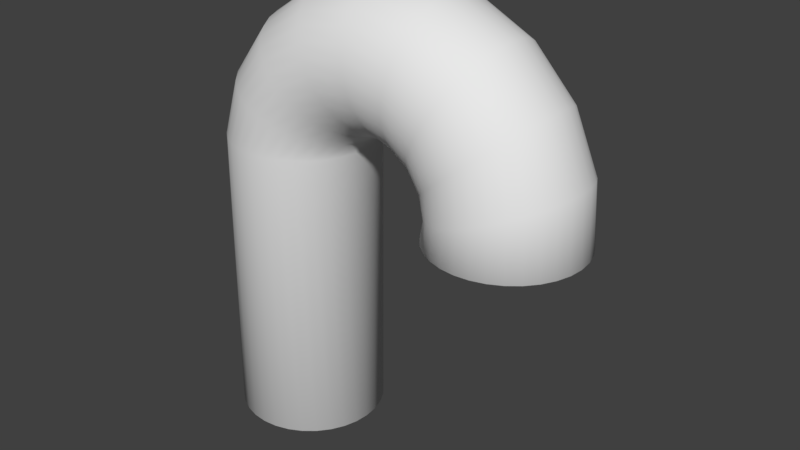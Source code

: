 # Source: 180Cylinder.blend  (saved by Blender 2.78.0; exported with 4.5.12 LTS)
import bpy
from mathutils import Matrix  # noqa: F401  (used for matrix-valued properties, if any)

bpy.ops.wm.read_factory_settings(use_empty=True)
scene = bpy.context.scene
scene.name = 'Scene'

# ---- collections
col_collection_1 = bpy.data.collections.new('Collection 1'); scene.collection.children.link(col_collection_1)

# ---- world
world_world = bpy.data.worlds.new('World'); scene.world = world_world
world_world.color = (0.05088, 0.05088, 0.05088)
world_world.use_sun_shadow = False
world_world.sun_shadow_jitter_overblur = 0.0
world_world.cycles.sampling_method = 'MANUAL'

# ---- meshes
me_cylinder_001 = bpy.data.meshes.new('Cylinder.001')
me_cylinder_001.from_pydata([(0.0, 1.0, -1.0), (0.0, 1.0, 1.0), (0.1951, 0.9808, -1.0), (0.1951, 0.9808, 1.0), (0.3827, 0.9239, -1.0), (0.3827, 0.9239, 1.0), (0.5556, 0.8315, -1.0), (0.5556, 0.8315, 1.0), (0.7071, 0.7071, -1.0), (0.7071, 0.7071, 1.0), (0.8315, 0.5556, -1.0), (0.8315, 0.5556, 1.0), (0.9239, 0.3827, -1.0), (0.9239, 0.3827, 1.0), (0.9808, 0.1951, -1.0), (0.9808, 0.1951, 1.0), (1.0, 5.96e-08, -1.0), (1.0, 5.96e-08, 1.0), (0.9808, -0.1951, -1.0), (0.9808, -0.1951, 1.0), (0.9239, -0.3827, -1.0), (0.9239, -0.3827, 1.0), (0.8315, -0.5556, -1.0), (0.8315, -0.5556, 1.0), (0.7071, -0.7071, -1.0), (0.7071, -0.7071, 1.0), (0.5556, -0.8315, -1.0), (0.5556, -0.8315, 1.0), (0.3827, -0.9239, -1.0), (0.3827, -0.9239, 1.0), (0.1951, -0.9808, -1.0), (0.1951, -0.9808, 1.0), (-3.278e-07, -1.0, -1.0), (-3.576e-07, -1.0, 1.0), (-0.1951, -0.9808, -1.0), (-0.1951, -0.9808, 1.0), (-0.3827, -0.9239, -1.0), (-0.3827, -0.9239, 1.0), (-0.5556, -0.8315, -1.0), (-0.5556, -0.8315, 1.0), (-0.7071, -0.7071, -1.0), (-0.7071, -0.7071, 1.0), (-0.8315, -0.5556, -1.0), (-0.8315, -0.5556, 1.0), (-0.9239, -0.3827, -1.0), (-0.9239, -0.3827, 1.0), (-0.9808, -0.1951, -1.0), (-0.9808, -0.1951, 1.0), (-1.0, 9.537e-07, -1.0), (-1.0, 9.537e-07, 1.0), (-0.9808, 0.1951, -1.0), (-0.9808, 0.1951, 1.0), (-0.9239, 0.3827, -1.0), (-0.9239, 0.3827, 1.0), (-0.8315, 0.5556, -1.0), (-0.8315, 0.5556, 1.0), (-0.7071, 0.7071, -1.0), (-0.7071, 0.7071, 1.0), (-0.5556, 0.8315, -1.0), (-0.5556, 0.8315, 1.0), (-0.3827, 0.9239, -1.0), (-0.3827, 0.9239, 1.0), (-0.1951, 0.9808, -1.0), (-0.1951, 0.9808, 1.0), (0.0, 0.8, -1.0), (0.0, 0.8, 1.0), (0.1561, 0.7846, -1.0), (0.1561, 0.7846, 1.0), (0.3061, 0.7391, -1.0), (0.3061, 0.7391, 1.0), (0.4445, 0.6652, -1.0), (0.4445, 0.6652, 1.0), (0.5657, 0.5657, -1.0), (0.5657, 0.5657, 1.0), (0.6652, 0.4445, -1.0), (0.6652, 0.4445, 1.0), (0.7391, 0.3061, -1.0), (0.7391, 0.3061, 1.0), (0.7846, 0.1561, -1.0), (0.7846, 0.1561, 1.0), (0.8, 5.96e-08, -1.0), (0.8, 5.96e-08, 1.0), (0.7846, -0.1561, -1.0), (0.7846, -0.1561, 1.0), (0.7391, -0.3061, -1.0), (0.7391, -0.3061, 1.0), (0.6652, -0.4445, -1.0), (0.6652, -0.4445, 1.0), (0.5657, -0.5657, -1.0), (0.5657, -0.5657, 1.0), (0.4445, -0.6652, -1.0), (0.4445, -0.6652, 1.0), (0.3061, -0.7391, -1.0), (0.3061, -0.7391, 1.0), (0.1561, -0.7846, -1.0), (0.1561, -0.7846, 1.0), (-3.278e-07, -0.8, -1.0), (-3.576e-07, -0.8, 1.0), (-0.1561, -0.7846, -1.0), (-0.1561, -0.7846, 1.0), (-0.3061, -0.7391, -1.0), (-0.3061, -0.7391, 1.0), (-0.4445, -0.6652, -1.0), (-0.4445, -0.6652, 1.0), (-0.5657, -0.5657, -1.0), (-0.5657, -0.5657, 1.0), (-0.6652, -0.4445, -1.0), (-0.6652, -0.4445, 1.0), (-0.7391, -0.3061, -1.0), (-0.7391, -0.3061, 1.0), (-0.7846, -0.1561, -1.0), (-0.7846, -0.1561, 1.0), (-0.8, 9.537e-07, -1.0), (-0.8, 9.537e-07, 1.0), (-0.7846, 0.1561, -1.0), (-0.7846, 0.1561, 1.0), (-0.7391, 0.3062, -1.0), (-0.7391, 0.3062, 1.0), (-0.6652, 0.4445, -1.0), (-0.6652, 0.4445, 1.0), (-0.5657, 0.5657, -1.0), (-0.5657, 0.5657, 1.0), (-0.4445, 0.6652, -1.0), (-0.4445, 0.6652, 1.0), (-0.3061, 0.7391, -1.0), (-0.3061, 0.7391, 1.0), (-0.1561, 0.7846, -1.0), (-0.1561, 0.7846, 1.0), (0.1898, 0.9974, 1.262), (0.3731, 0.9784, 1.229), (0.5494, 0.9218, 1.197), (0.7119, 0.8296, 1.167), (0.8544, 0.7054, 1.141), (0.9713, 0.554, 1.12), (1.058, 0.3813, 1.104), (1.112, 0.1938, 1.094), (1.13, -0.001301, 1.09), (1.112, -0.1964, 1.093), (1.059, -0.3841, 1.103), (0.972, -0.5571, 1.118), (0.8552, -0.7088, 1.14), (0.7129, -0.8334, 1.165), (0.5505, -0.926, 1.195), (0.3743, -0.9832, 1.227), (0.1909, -1.003, 1.26), (0.007603, -0.9837, 1.294), (-0.1687, -0.927, 1.326), (-0.3312, -0.8348, 1.355), (-0.4737, -0.7107, 1.381), (-0.5907, -0.5593, 1.403), (-0.6776, -0.3865, 1.419), (-0.7312, -0.199, 1.429), (-0.7493, -0.003958, 1.432), (-0.7314, 0.1912, 1.429), (-0.678, 0.3788, 1.42), (-0.5913, 0.5518, 1.404), (-0.4745, 0.7035, 1.383), (-0.3322, 0.8281, 1.357), (-0.1698, 0.9207, 1.328), (0.006441, 0.9779, 1.296), (0.1899, 0.7974, 1.262), (0.3365, 0.7822, 1.236), (0.4776, 0.7369, 1.21), (0.6076, 0.6631, 1.186), (0.7216, 0.5638, 1.165), (0.8151, 0.4427, 1.148), (0.8847, 0.3045, 1.135), (0.9276, 0.1545, 1.127), (0.9421, -0.001566, 1.125), (0.9278, -0.1577, 1.127), (0.8851, -0.3078, 1.135), (0.8157, -0.4462, 1.147), (0.7223, -0.5676, 1.164), (0.6084, -0.6672, 1.185), (0.4785, -0.7413, 1.208), (0.3375, -0.7871, 1.234), (0.1908, -0.8026, 1.26), (0.04415, -0.7875, 1.287), (-0.0969, -0.7421, 1.313), (-0.2269, -0.6684, 1.337), (-0.3409, -0.5691, 1.357), (-0.4345, -0.448, 1.375), (-0.504, -0.3098, 1.387), (-0.5469, -0.1597, 1.395), (-0.5614, -0.003692, 1.398), (-0.5471, 0.1524, 1.396), (-0.5044, 0.3025, 1.388), (-0.435, 0.4409, 1.376), (-0.3416, 0.5623, 1.359), (-0.2277, 0.662, 1.338), (-0.09778, 0.7361, 1.314), (0.04322, 0.7818, 1.289), (0.5476, 0.994, 1.477), (0.697, 0.9754, 1.414), (0.8408, 0.9191, 1.353), (0.9732, 0.8272, 1.298), (1.089, 0.7034, 1.249), (1.185, 0.5522, 1.208), (1.256, 0.3797, 1.178), (1.299, 0.1923, 1.16), (1.314, -0.002775, 1.153), (1.299, -0.1979, 1.159), (1.256, -0.3857, 1.177), (1.185, -0.5589, 1.206), (1.09, -0.7108, 1.245), (0.9739, -0.8357, 1.294), (0.8415, -0.9286, 1.349), (0.6978, -0.9862, 1.409), (0.5483, -1.006, 1.472), (0.3989, -0.9874, 1.535), (0.2552, -0.9311, 1.595), (0.1227, -0.8393, 1.651), (0.006548, -0.7154, 1.7), (-0.08878, -0.5643, 1.74), (-0.1596, -0.3917, 1.77), (-0.2033, -0.2043, 1.789), (-0.2181, -0.00924, 1.796), (-0.2034, 0.1859, 1.79), (-0.1599, 0.3737, 1.772), (-0.0892, 0.5469, 1.743), (0.006011, 0.6988, 1.703), (0.122, 0.8237, 1.655), (0.2545, 0.9166, 1.599), (0.3981, 0.9741, 1.539), (0.5477, 0.794, 1.476), (0.6672, 0.7791, 1.426), (0.7822, 0.7341, 1.378), (0.8882, 0.6606, 1.333), (0.9811, 0.5615, 1.294), (1.057, 0.4406, 1.262), (1.114, 0.3025, 1.237), (1.149, 0.1526, 1.222), (1.161, -0.003421, 1.217), (1.149, -0.1595, 1.222), (1.114, -0.3098, 1.236), (1.058, -0.4483, 1.26), (0.9815, -0.5699, 1.291), (0.8887, -0.6697, 1.33), (0.7828, -0.7441, 1.374), (0.6678, -0.7901, 1.422), (0.5483, -0.806, 1.472), (0.4287, -0.7911, 1.523), (0.3137, -0.7461, 1.571), (0.2077, -0.6726, 1.616), (0.1148, -0.5735, 1.655), (0.03857, -0.4526, 1.687), (-0.01812, -0.3145, 1.711), (-0.05305, -0.1646, 1.726), (-0.06489, -0.008593, 1.731), (-0.05317, 0.1475, 1.727), (-0.01835, 0.2977, 1.713), (0.03823, 0.4363, 1.689), (0.1144, 0.5578, 1.657), (0.2072, 0.6577, 1.619), (0.3132, 0.7321, 1.574), (0.4281, 0.7781, 1.526), (1.03, 0.9903, 1.617), (1.128, 0.9721, 1.532), (1.222, 0.9162, 1.451), (1.308, 0.8248, 1.376), (1.384, 0.7012, 1.309), (1.446, 0.5504, 1.255), (1.492, 0.378, 1.215), (1.52, 0.1907, 1.189), (1.53, -0.004244, 1.18), (1.52, -0.1994, 1.188), (1.491, -0.3873, 1.212), (1.445, -0.5607, 1.251), (1.383, -0.7129, 1.305), (1.307, -0.8381, 1.37), (1.22, -0.9315, 1.445), (1.127, -0.9894, 1.526), (1.029, -1.01, 1.61), (0.9316, -0.9916, 1.695), (0.8378, -0.9357, 1.776), (0.7514, -0.8442, 1.851), (0.6757, -0.7207, 1.917), (0.6136, -0.5698, 1.971), (0.5675, -0.3975, 2.012), (0.5392, -0.2102, 2.037), (0.5297, -0.01521, 2.046), (0.5394, 0.18, 2.039), (0.568, 0.3679, 2.015), (0.6143, 0.5413, 1.975), (0.6766, 0.6935, 1.922), (0.7524, 0.8187, 1.857), (0.8389, 0.912, 1.782), (0.9328, 0.97, 1.701), (1.03, 0.7903, 1.616), (1.108, 0.7757, 1.548), (1.183, 0.731, 1.483), (1.252, 0.6579, 1.423), (1.313, 0.5591, 1.37), (1.363, 0.4384, 1.327), (1.399, 0.3005, 1.294), (1.422, 0.1506, 1.274), (1.43, -0.005341, 1.267), (1.422, -0.1615, 1.273), (1.399, -0.3118, 1.292), (1.362, -0.4505, 1.324), (1.312, -0.5723, 1.366), (1.252, -0.6725, 1.419), (1.182, -0.7471, 1.478), (1.107, -0.7935, 1.543), (1.029, -0.8097, 1.611), (0.9512, -0.7952, 1.678), (0.8762, -0.7505, 1.743), (0.8071, -0.6773, 1.804), (0.7465, -0.5785, 1.856), (0.6968, -0.4578, 1.9), (0.66, -0.3199, 1.932), (0.6373, -0.1701, 1.953), (0.6297, -0.01411, 1.96), (0.6375, 0.142, 1.954), (0.6603, 0.2924, 1.934), (0.6974, 0.4311, 1.903), (0.7472, 0.5528, 1.86), (0.8079, 0.653, 1.808), (0.8771, 0.7277, 1.748), (0.9521, 0.774, 1.684), (1.58, 0.9866, 1.666), (1.614, 0.9689, 1.57), (1.646, 0.9135, 1.477), (1.676, 0.8224, 1.391), (1.702, 0.6993, 1.316), (1.723, 0.5487, 1.254), (1.739, 0.3765, 1.208), (1.748, 0.1894, 1.179), (1.751, -0.005532, 1.169), (1.747, -0.2008, 1.178), (1.737, -0.3888, 1.205), (1.721, -0.5624, 1.25), (1.699, -0.7149, 1.31), (1.672, -0.8404, 1.385), (1.642, -0.9342, 1.469), (1.609, -0.9926, 1.561), (1.575, -1.013, 1.657), (1.541, -0.9956, 1.754), (1.509, -0.9402, 1.846), (1.479, -0.8491, 1.932), (1.453, -0.7259, 2.007), (1.432, -0.5754, 2.069), (1.416, -0.4032, 2.115), (1.407, -0.2161, 2.144), (1.404, -0.02114, 2.154), (1.408, 0.1741, 2.145), (1.418, 0.3621, 2.118), (1.434, 0.5357, 2.073), (1.456, 0.6882, 2.013), (1.483, 0.8138, 1.939), (1.513, 0.9075, 1.854), (1.546, 0.9659, 1.762), (1.579, 0.7866, 1.665), (1.606, 0.7725, 1.588), (1.632, 0.7281, 1.514), (1.656, 0.6553, 1.445), (1.677, 0.5567, 1.385), (1.694, 0.4363, 1.336), (1.707, 0.2986, 1.299), (1.714, 0.1489, 1.276), (1.716, -0.007093, 1.268), (1.713, -0.1633, 1.275), (1.705, -0.3137, 1.296), (1.692, -0.4526, 1.332), (1.674, -0.5746, 1.381), (1.653, -0.675, 1.44), (1.629, -0.75, 1.508), (1.603, -0.7967, 1.581), (1.576, -0.8133, 1.658), (1.549, -0.7992, 1.735), (1.523, -0.7548, 1.809), (1.499, -0.682, 1.878), (1.478, -0.5834, 1.938), (1.461, -0.463, 1.987), (1.448, -0.3252, 2.024), (1.441, -0.1755, 2.047), (1.439, -0.01958, 2.055), (1.442, 0.1366, 2.049), (1.45, 0.287, 2.027), (1.463, 0.4259, 1.991), (1.481, 0.5479, 1.942), (1.502, 0.6483, 1.883), (1.526, 0.7234, 1.815), (1.552, 0.77, 1.742), (2.13, 0.9835, 1.618), (2.096, 0.9663, 1.522), (2.063, 0.9112, 1.429), (2.032, 0.8205, 1.343), (2.006, 0.6977, 1.268), (1.983, 0.5474, 1.206), (1.967, 0.3754, 1.16), (1.956, 0.1884, 1.131), (1.952, -0.006482, 1.121), (1.954, -0.2018, 1.129), (1.963, -0.3899, 1.156), (1.978, -0.5637, 1.201), (1.999, -0.7165, 1.262), (2.025, -0.8423, 1.336), (2.055, -0.9364, 1.42), (2.087, -0.9952, 1.513), (2.121, -1.016, 1.609), (2.155, -0.9991, 1.705), (2.188, -0.944, 1.797), (2.218, -0.8533, 1.883), (2.245, -0.7305, 1.958), (2.267, -0.5802, 2.02), (2.284, -0.4082, 2.066), (2.295, -0.2212, 2.095), (2.299, -0.02633, 2.106), (2.296, 0.1689, 2.097), (2.287, 0.3571, 2.07), (2.272, 0.5309, 2.025), (2.251, 0.6836, 1.965), (2.225, 0.8095, 1.891), (2.196, 0.9036, 1.806), (2.163, 0.9624, 1.714), (2.129, 0.7836, 1.617), (2.102, 0.7697, 1.54), (2.075, 0.7257, 1.466), (2.051, 0.6531, 1.397), (2.029, 0.5549, 1.337), (2.012, 0.4346, 1.288), (1.998, 0.2971, 1.251), (1.99, 0.1474, 1.228), (1.986, -0.008467, 1.219), (1.988, -0.1647, 1.226), (1.996, -0.3152, 1.248), (2.008, -0.4542, 1.284), (2.025, -0.5765, 1.332), (2.045, -0.6771, 1.391), (2.069, -0.7524, 1.459), (2.095, -0.7994, 1.533), (2.122, -0.8164, 1.609), (2.149, -0.8025, 1.686), (2.175, -0.7585, 1.76), (2.199, -0.686, 1.829), (2.221, -0.5877, 1.889), (2.239, -0.4674, 1.939), (2.252, -0.3299, 1.976), (2.261, -0.1803, 1.999), (2.264, -0.02435, 2.007), (2.262, 0.1319, 2.0), (2.255, 0.2824, 1.979), (2.243, 0.4214, 1.943), (2.226, 0.5436, 1.894), (2.205, 0.6443, 1.835), (2.182, 0.7196, 1.767), (2.156, 0.7666, 1.694), (2.614, 0.9814, 1.479), (2.516, 0.9644, 1.394), (2.422, 0.9097, 1.313), (2.335, 0.8193, 1.237), (2.258, 0.6967, 1.171), (2.195, 0.5466, 1.117), (2.148, 0.3748, 1.076), (2.118, 0.1879, 1.05), (2.107, -0.006981, 1.041), (2.115, -0.2023, 1.048), (2.142, -0.3905, 1.072), (2.187, -0.5645, 1.111), (2.249, -0.7174, 1.165), (2.324, -0.8435, 1.23), (2.409, -0.9379, 1.304), (2.503, -0.997, 1.385), (2.6, -1.018, 1.469), (2.698, -1.002, 1.554), (2.792, -0.9468, 1.635), (2.879, -0.8564, 1.711), (2.956, -0.7338, 1.777), (3.019, -0.5837, 1.831), (3.066, -0.4119, 1.872), (3.096, -0.225, 1.898), (3.107, -0.03014, 1.907), (3.098, 0.1652, 1.9), (3.071, 0.3534, 1.876), (3.026, 0.5273, 1.837), (2.965, 0.6803, 1.784), (2.89, 0.8064, 1.719), (2.804, 0.9008, 1.644), (2.711, 0.9599, 1.563), (2.612, 0.7814, 1.478), (2.534, 0.7678, 1.41), (2.459, 0.724, 1.345), (2.389, 0.6517, 1.285), (2.328, 0.5536, 1.232), (2.277, 0.4336, 1.188), (2.239, 0.2961, 1.155), (2.216, 0.1466, 1.135), (2.207, -0.009297, 1.128), (2.214, -0.1655, 1.134), (2.235, -0.3161, 1.153), (2.271, -0.4553, 1.184), (2.32, -0.5777, 1.226), (2.38, -0.6785, 1.278), (2.449, -0.7541, 1.338), (2.524, -0.8013, 1.403), (2.601, -0.8185, 1.47), (2.68, -0.8049, 1.538), (2.755, -0.7612, 1.603), (2.825, -0.6888, 1.663), (2.886, -0.5908, 1.716), (2.936, -0.4707, 1.76), (2.974, -0.3332, 1.793), (2.998, -0.1837, 1.813), (3.007, -0.02783, 1.82), (3.0, 0.1284, 1.815), (2.978, 0.279, 1.796), (2.942, 0.4182, 1.764), (2.893, 0.5405, 1.722), (2.834, 0.6414, 1.67), (2.765, 0.717, 1.61), (2.69, 0.7642, 1.545), (2.973, 0.9804, 1.265), (2.824, 0.9636, 1.203), (2.679, 0.9091, 1.142), (2.546, 0.8188, 1.086), (2.429, 0.6964, 1.037), (2.332, 0.5464, 0.9962), (2.26, 0.3747, 0.9658), (2.215, 0.1879, 0.9467), (2.198, -0.006968, 0.9396), (2.211, -0.2023, 0.9449), (2.253, -0.3906, 0.9624), (2.322, -0.5646, 0.9913), (2.416, -0.7177, 1.031), (2.531, -0.844, 1.079), (2.663, -0.9385, 1.134), (2.806, -0.9978, 1.194), (2.955, -1.019, 1.257), (3.105, -1.003, 1.319), (3.249, -0.9482, 1.38), (3.382, -0.8579, 1.436), (3.5, -0.7355, 1.485), (3.596, -0.5855, 1.526), (3.669, -0.4138, 1.556), (3.714, -0.227, 1.575), (3.73, -0.03212, 1.582), (3.717, 0.1632, 1.577), (3.675, 0.3515, 1.56), (3.606, 0.5255, 1.531), (3.512, 0.6786, 1.491), (3.397, 0.8049, 1.443), (3.266, 0.8995, 1.388), (3.122, 0.9587, 1.328), (2.971, 0.7804, 1.265), (2.852, 0.767, 1.214), (2.736, 0.7234, 1.166), (2.63, 0.6512, 1.121), (2.536, 0.5532, 1.082), (2.459, 0.4332, 1.049), (2.401, 0.2959, 1.025), (2.365, 0.1464, 1.01), (2.351, -0.009483, 1.004), (2.362, -0.1657, 1.008), (2.395, -0.3164, 1.022), (2.451, -0.4556, 1.045), (2.526, -0.5781, 1.077), (2.618, -0.6791, 1.115), (2.723, -0.7547, 1.159), (2.838, -0.8021, 1.207), (2.957, -0.8195, 1.257), (3.077, -0.8061, 1.308), (3.192, -0.7624, 1.356), (3.299, -0.6903, 1.401), (3.393, -0.5923, 1.44), (3.47, -0.4723, 1.473), (3.528, -0.335, 1.497), (3.564, -0.1855, 1.512), (3.577, -0.0296, 1.518), (3.567, 0.1267, 1.514), (3.533, 0.2773, 1.5), (3.478, 0.4165, 1.477), (3.403, 0.539, 1.445), (3.311, 0.64, 1.407), (3.205, 0.7157, 1.363), (3.091, 0.7631, 1.315), (3.165, 0.9807, 1.003), (2.982, 0.964, 0.97), (2.805, 0.9095, 0.9377), (2.641, 0.8193, 0.9078), (2.498, 0.6969, 0.8814), (2.379, 0.5469, 0.8595), (2.29, 0.3752, 0.8431), (2.235, 0.1884, 0.8327), (2.215, -0.006445, 0.8286), (2.231, -0.2018, 0.8312), (2.282, -0.3901, 0.8402), (2.367, -0.5641, 0.8554), (2.482, -0.7172, 0.8761), (2.623, -0.8435, 0.9015), (2.785, -0.9381, 0.9307), (2.96, -0.9974, 0.9626), (3.144, -1.019, 0.9959), (3.327, -1.002, 1.029), (3.504, -0.9479, 1.062), (3.667, -0.8577, 1.091), (3.811, -0.7353, 1.118), (3.93, -0.5854, 1.14), (4.018, -0.4137, 1.156), (4.074, -0.2268, 1.167), (4.094, -0.03202, 1.171), (4.078, 0.1633, 1.168), (4.027, 0.3516, 1.159), (3.942, 0.5257, 1.144), (3.826, 0.6788, 1.123), (3.685, 0.8051, 1.098), (3.524, 0.8997, 1.069), (3.348, 0.959, 1.037), (3.163, 0.7807, 1.003), (3.016, 0.7673, 0.9759), (2.875, 0.7237, 0.9501), (2.744, 0.6516, 0.9261), (2.629, 0.5536, 0.905), (2.534, 0.4337, 0.8876), (2.463, 0.2963, 0.8744), (2.419, 0.1469, 0.8661), (2.403, -0.009003, 0.8628), (2.415, -0.1653, 0.8649), (2.457, -0.3159, 0.8721), (2.525, -0.4551, 0.8842), (2.617, -0.5776, 0.9008), (2.73, -0.6787, 0.9211), (2.859, -0.7544, 0.9445), (2.999, -0.8018, 0.97), (3.146, -0.8192, 0.9966), (3.293, -0.8058, 1.023), (3.434, -0.7622, 1.049), (3.565, -0.69, 1.073), (3.68, -0.5921, 1.094), (3.775, -0.4722, 1.112), (3.846, -0.3348, 1.125), (3.89, -0.1853, 1.133), (3.906, -0.02946, 1.136), (3.893, 0.1268, 1.134), (3.852, 0.2774, 1.127), (3.784, 0.4167, 1.115), (3.692, 0.5392, 1.098), (3.579, 0.6402, 1.078), (3.45, 0.7159, 1.055), (3.31, 0.7633, 1.029), (3.166, 0.9822, 0.7243), (2.971, 0.9654, 0.7243), (2.783, 0.9108, 0.7241), (2.609, 0.8205, 0.7239), (2.456, 0.698, 0.7235), (2.33, 0.548, 0.7231), (2.235, 0.3762, 0.7226), (2.176, 0.1894, 0.7221), (2.154, -0.005474, 0.7215), (2.171, -0.2008, 0.721), (2.226, -0.3891, 0.7205), (2.316, -0.563, 0.72), (2.439, -0.7161, 0.7195), (2.589, -0.8423, 0.7192), (2.76, -0.9368, 0.7189), (2.947, -0.996, 0.7188), (3.142, -1.018, 0.7187), (3.337, -1.001, 0.7188), (3.526, -0.9461, 0.7189), (3.7, -0.8558, 0.7192), (3.853, -0.7333, 0.7195), (3.979, -0.5833, 0.7199), (4.073, -0.4116, 0.7204), (4.133, -0.2247, 0.721), (4.154, -0.02986, 0.7215), (4.137, 0.1654, 0.7221), (4.083, 0.3537, 0.7226), (3.992, 0.5277, 0.7231), (3.87, 0.6808, 0.7235), (3.72, 0.807, 0.7238), (3.548, 0.9015, 0.7241), (3.361, 0.9606, 0.7243), (3.164, 0.7823, 0.7238), (3.008, 0.7688, 0.7237), (2.857, 0.7251, 0.7236), (2.718, 0.6529, 0.7234), (2.596, 0.5549, 0.7231), (2.495, 0.4349, 0.7228), (2.419, 0.2975, 0.7224), (2.372, 0.148, 0.722), (2.354, -0.007913, 0.7215), (2.368, -0.1642, 0.7211), (2.411, -0.3148, 0.7207), (2.484, -0.454, 0.7203), (2.582, -0.5764, 0.7199), (2.702, -0.6774, 0.7197), (2.839, -0.753, 0.7195), (2.989, -0.8003, 0.7193), (3.145, -0.8176, 0.7193), (3.301, -0.8041, 0.7193), (3.451, -0.7604, 0.7194), (3.591, -0.6882, 0.7196), (3.713, -0.5902, 0.7199), (3.814, -0.4702, 0.7203), (3.89, -0.3328, 0.7206), (3.937, -0.1833, 0.7211), (3.954, -0.02743, 0.7215), (3.941, 0.1288, 0.7219), (3.897, 0.2794, 0.7224), (3.825, 0.4186, 0.7228), (3.727, 0.5411, 0.7231), (3.607, 0.642, 0.7234), (3.469, 0.7176, 0.7236), (3.32, 0.765, 0.7237)], [], [(0, 1, 3, 2), (2, 3, 5, 4), (4, 5, 7, 6), (6, 7, 9, 8), (8, 9, 11, 10), (10, 11, 13, 12), (12, 13, 15, 14), (14, 15, 17, 16), (16, 17, 19, 18), (18, 19, 21, 20), (20, 21, 23, 22), (22, 23, 25, 24), (24, 25, 27, 26), (26, 27, 29, 28), (28, 29, 31, 30), (30, 31, 33, 32), (32, 33, 35, 34), (34, 35, 37, 36), (36, 37, 39, 38), (38, 39, 41, 40), (40, 41, 43, 42), (42, 43, 45, 44), (44, 45, 47, 46), (46, 47, 49, 48), (48, 49, 51, 50), (50, 51, 53, 52), (52, 53, 55, 54), (54, 55, 57, 56), (56, 57, 59, 58), (58, 59, 61, 60), (60, 61, 63, 62), (62, 63, 1, 0), (64, 66, 67, 65), (66, 68, 69, 67), (68, 70, 71, 69), (70, 72, 73, 71), (72, 74, 75, 73), (74, 76, 77, 75), (76, 78, 79, 77), (78, 80, 81, 79), (80, 82, 83, 81), (82, 84, 85, 83), (84, 86, 87, 85), (86, 88, 89, 87), (88, 90, 91, 89), (90, 92, 93, 91), (92, 94, 95, 93), (94, 96, 97, 95), (96, 98, 99, 97), (98, 100, 101, 99), (100, 102, 103, 101), (102, 104, 105, 103), (104, 106, 107, 105), (106, 108, 109, 107), (108, 110, 111, 109), (110, 112, 113, 111), (112, 114, 115, 113), (114, 116, 117, 115), (116, 118, 119, 117), (118, 120, 121, 119), (120, 122, 123, 121), (122, 124, 125, 123), (124, 126, 127, 125), (126, 64, 65, 127), (0, 2, 66, 64), (37, 35, 145, 146), (2, 4, 68, 66), (87, 89, 172, 171), (4, 6, 70, 68), (19, 17, 136, 137), (6, 8, 72, 70), (69, 71, 163, 162), (8, 10, 74, 72), (121, 123, 189, 188), (10, 12, 76, 74), (53, 51, 153, 154), (12, 14, 78, 76), (103, 105, 180, 179), (14, 16, 80, 78), (35, 33, 144, 145), (16, 18, 82, 80), (85, 87, 171, 170), (18, 20, 84, 82), (17, 15, 135, 136), (20, 22, 86, 84), (67, 69, 162, 161), (22, 24, 88, 86), (119, 121, 188, 187), (24, 26, 90, 88), (51, 49, 152, 153), (26, 28, 92, 90), (101, 103, 179, 178), (28, 30, 94, 92), (33, 31, 143, 144), (30, 32, 96, 94), (83, 85, 170, 169), (32, 34, 98, 96), (15, 13, 134, 135), (34, 36, 100, 98), (65, 67, 161, 160), (36, 38, 102, 100), (117, 119, 187, 186), (38, 40, 104, 102), (49, 47, 151, 152), (40, 42, 106, 104), (99, 101, 178, 177), (42, 44, 108, 106), (31, 29, 142, 143), (44, 46, 110, 108), (81, 83, 169, 168), (46, 48, 112, 110), (13, 11, 133, 134), (48, 50, 114, 112), (1, 63, 159, 128), (50, 52, 116, 114), (115, 117, 186, 185), (52, 54, 118, 116), (47, 45, 150, 151), (54, 56, 120, 118), (97, 99, 177, 176), (56, 58, 122, 120), (29, 27, 141, 142), (58, 60, 124, 122), (79, 81, 168, 167), (60, 62, 126, 124), (11, 9, 132, 133), (62, 0, 64, 126), (63, 61, 158, 159), (160, 161, 225, 224), (186, 187, 251, 250), (134, 133, 197, 198), (128, 159, 223, 192), (185, 186, 250, 249), (133, 132, 196, 197), (159, 158, 222, 223), (184, 185, 249, 248), (132, 131, 195, 196), (158, 157, 221, 222), (183, 184, 248, 247), (131, 130, 194, 195), (157, 156, 220, 221), (182, 183, 247, 246), (130, 129, 193, 194), (156, 155, 219, 220), (181, 182, 246, 245), (129, 128, 192, 193), (155, 154, 218, 219), (180, 181, 245, 244), (154, 153, 217, 218), (179, 180, 244, 243), (153, 152, 216, 217), (178, 179, 243, 242), (152, 151, 215, 216), (177, 178, 242, 241), (151, 150, 214, 215), (176, 177, 241, 240), (150, 149, 213, 214), (175, 176, 240, 239), (149, 148, 212, 213), (174, 175, 239, 238), (105, 107, 181, 180), (55, 53, 154, 155), (123, 125, 190, 189), (3, 1, 128, 129), (71, 73, 164, 163), (21, 19, 137, 138), (89, 91, 173, 172), (39, 37, 146, 147), (107, 109, 182, 181), (57, 55, 155, 156), (125, 127, 191, 190), (5, 3, 129, 130), (73, 75, 165, 164), (23, 21, 138, 139), (91, 93, 174, 173), (41, 39, 147, 148), (109, 111, 183, 182), (59, 57, 156, 157), (127, 65, 160, 191), (7, 5, 130, 131), (75, 77, 166, 165), (25, 23, 139, 140), (93, 95, 175, 174), (43, 41, 148, 149), (111, 113, 184, 183), (61, 59, 157, 158), (9, 7, 131, 132), (77, 79, 167, 166), (27, 25, 140, 141), (95, 97, 176, 175), (45, 43, 149, 150), (113, 115, 185, 184), (226, 227, 291, 290), (252, 253, 317, 316), (200, 199, 263, 264), (225, 226, 290, 289), (251, 252, 316, 315), (199, 198, 262, 263), (224, 225, 289, 288), (250, 251, 315, 314), (198, 197, 261, 262), (192, 223, 287, 256), (249, 250, 314, 313), (197, 196, 260, 261), (223, 222, 286, 287), (248, 249, 313, 312), (196, 195, 259, 260), (222, 221, 285, 286), (247, 248, 312, 311), (195, 194, 258, 259), (221, 220, 284, 285), (246, 247, 311, 310), (194, 193, 257, 258), (220, 219, 283, 284), (245, 246, 310, 309), (193, 192, 256, 257), (219, 218, 282, 283), (244, 245, 309, 308), (218, 217, 281, 282), (243, 244, 308, 307), (217, 216, 280, 281), (242, 243, 307, 306), (216, 215, 279, 280), (241, 242, 306, 305), (135, 134, 198, 199), (187, 188, 252, 251), (161, 162, 226, 225), (136, 135, 199, 200), (188, 189, 253, 252), (162, 163, 227, 226), (137, 136, 200, 201), (189, 190, 254, 253), (163, 164, 228, 227), (138, 137, 201, 202), (190, 191, 255, 254), (164, 165, 229, 228), (139, 138, 202, 203), (191, 160, 224, 255), (165, 166, 230, 229), (140, 139, 203, 204), (166, 167, 231, 230), (141, 140, 204, 205), (167, 168, 232, 231), (142, 141, 205, 206), (168, 169, 233, 232), (143, 142, 206, 207), (169, 170, 234, 233), (144, 143, 207, 208), (170, 171, 235, 234), (145, 144, 208, 209), (171, 172, 236, 235), (146, 145, 209, 210), (172, 173, 237, 236), (147, 146, 210, 211), (173, 174, 238, 237), (148, 147, 211, 212), (292, 293, 357, 356), (318, 319, 383, 382), (266, 265, 329, 330), (291, 292, 356, 355), (317, 318, 382, 381), (265, 264, 328, 329), (290, 291, 355, 354), (316, 317, 381, 380), (264, 263, 327, 328), (289, 290, 354, 353), (315, 316, 380, 379), (263, 262, 326, 327), (288, 289, 353, 352), (314, 315, 379, 378), (262, 261, 325, 326), (256, 287, 351, 320), (313, 314, 378, 377), (261, 260, 324, 325), (287, 286, 350, 351), (312, 313, 377, 376), (260, 259, 323, 324), (286, 285, 349, 350), (311, 312, 376, 375), (259, 258, 322, 323), (285, 284, 348, 349), (310, 311, 375, 374), (258, 257, 321, 322), (284, 283, 347, 348), (309, 310, 374, 373), (257, 256, 320, 321), (283, 282, 346, 347), (308, 309, 373, 372), (201, 200, 264, 265), (253, 254, 318, 317), (227, 228, 292, 291), (202, 201, 265, 266), (254, 255, 319, 318), (228, 229, 293, 292), (203, 202, 266, 267), (255, 224, 288, 319), (229, 230, 294, 293), (204, 203, 267, 268), (230, 231, 295, 294), (205, 204, 268, 269), (231, 232, 296, 295), (206, 205, 269, 270), (232, 233, 297, 296), (207, 206, 270, 271), (233, 234, 298, 297), (208, 207, 271, 272), (234, 235, 299, 298), (209, 208, 272, 273), (235, 236, 300, 299), (210, 209, 273, 274), (236, 237, 301, 300), (211, 210, 274, 275), (237, 238, 302, 301), (212, 211, 275, 276), (238, 239, 303, 302), (213, 212, 276, 277), (239, 240, 304, 303), (214, 213, 277, 278), (240, 241, 305, 304), (215, 214, 278, 279), (360, 361, 425, 424), (334, 333, 397, 398), (359, 360, 424, 423), (333, 332, 396, 397), (358, 359, 423, 422), (332, 331, 395, 396), (357, 358, 422, 421), (383, 352, 416, 447), (331, 330, 394, 395), (356, 357, 421, 420), (382, 383, 447, 446), (330, 329, 393, 394), (355, 356, 420, 419), (381, 382, 446, 445), (329, 328, 392, 393), (354, 355, 419, 418), (380, 381, 445, 444), (328, 327, 391, 392), (353, 354, 418, 417), (379, 380, 444, 443), (327, 326, 390, 391), (352, 353, 417, 416), (378, 379, 443, 442), (326, 325, 389, 390), (320, 351, 415, 384), (377, 378, 442, 441), (325, 324, 388, 389), (351, 350, 414, 415), (376, 377, 441, 440), (324, 323, 387, 388), (350, 349, 413, 414), (375, 376, 440, 439), (267, 266, 330, 331), (319, 288, 352, 383), (293, 294, 358, 357), (268, 267, 331, 332), (294, 295, 359, 358), (269, 268, 332, 333), (295, 296, 360, 359), (270, 269, 333, 334), (296, 297, 361, 360), (271, 270, 334, 335), (297, 298, 362, 361), (272, 271, 335, 336), (298, 299, 363, 362), (273, 272, 336, 337), (299, 300, 364, 363), (274, 273, 337, 338), (300, 301, 365, 364), (275, 274, 338, 339), (301, 302, 366, 365), (276, 275, 339, 340), (302, 303, 367, 366), (277, 276, 340, 341), (303, 304, 368, 367), (278, 277, 341, 342), (304, 305, 369, 368), (279, 278, 342, 343), (305, 306, 370, 369), (280, 279, 343, 344), (306, 307, 371, 370), (281, 280, 344, 345), (307, 308, 372, 371), (282, 281, 345, 346), (403, 402, 466, 467), (428, 429, 493, 492), (402, 401, 465, 466), (427, 428, 492, 491), (401, 400, 464, 465), (426, 427, 491, 490), (400, 399, 463, 464), (425, 426, 490, 489), (399, 398, 462, 463), (424, 425, 489, 488), (398, 397, 461, 462), (423, 424, 488, 487), (397, 396, 460, 461), (422, 423, 487, 486), (396, 395, 459, 460), (421, 422, 486, 485), (447, 416, 480, 511), (395, 394, 458, 459), (420, 421, 485, 484), (446, 447, 511, 510), (394, 393, 457, 458), (419, 420, 484, 483), (445, 446, 510, 509), (393, 392, 456, 457), (418, 419, 483, 482), (444, 445, 509, 508), (392, 391, 455, 456), (417, 418, 482, 481), (443, 444, 508, 507), (391, 390, 454, 455), (416, 417, 481, 480), (442, 443, 507, 506), (335, 334, 398, 399), (361, 362, 426, 425), (336, 335, 399, 400), (362, 363, 427, 426), (337, 336, 400, 401), (363, 364, 428, 427), (338, 337, 401, 402), (364, 365, 429, 428), (339, 338, 402, 403), (365, 366, 430, 429), (340, 339, 403, 404), (366, 367, 431, 430), (341, 340, 404, 405), (367, 368, 432, 431), (342, 341, 405, 406), (368, 369, 433, 432), (343, 342, 406, 407), (369, 370, 434, 433), (344, 343, 407, 408), (370, 371, 435, 434), (345, 344, 408, 409), (371, 372, 436, 435), (346, 345, 409, 410), (372, 373, 437, 436), (347, 346, 410, 411), (321, 320, 384, 385), (373, 374, 438, 437), (348, 347, 411, 412), (322, 321, 385, 386), (374, 375, 439, 438), (349, 348, 412, 413), (323, 322, 386, 387), (497, 498, 562, 561), (471, 470, 534, 535), (496, 497, 561, 560), (470, 469, 533, 534), (495, 496, 560, 559), (469, 468, 532, 533), (494, 495, 559, 558), (468, 467, 531, 532), (493, 494, 558, 557), (467, 466, 530, 531), (492, 493, 557, 556), (466, 465, 529, 530), (491, 492, 556, 555), (465, 464, 528, 529), (490, 491, 555, 554), (464, 463, 527, 528), (489, 490, 554, 553), (463, 462, 526, 527), (488, 489, 553, 552), (462, 461, 525, 526), (487, 488, 552, 551), (461, 460, 524, 525), (486, 487, 551, 550), (460, 459, 523, 524), (485, 486, 550, 549), (511, 480, 544, 575), (459, 458, 522, 523), (484, 485, 549, 548), (510, 511, 575, 574), (458, 457, 521, 522), (483, 484, 548, 547), (509, 510, 574, 573), (429, 430, 494, 493), (404, 403, 467, 468), (430, 431, 495, 494), (405, 404, 468, 469), (431, 432, 496, 495), (406, 405, 469, 470), (432, 433, 497, 496), (407, 406, 470, 471), (433, 434, 498, 497), (408, 407, 471, 472), (434, 435, 499, 498), (409, 408, 472, 473), (435, 436, 500, 499), (410, 409, 473, 474), (436, 437, 501, 500), (411, 410, 474, 475), (385, 384, 448, 449), (437, 438, 502, 501), (412, 411, 475, 476), (386, 385, 449, 450), (438, 439, 503, 502), (413, 412, 476, 477), (387, 386, 450, 451), (439, 440, 504, 503), (414, 413, 477, 478), (388, 387, 451, 452), (440, 441, 505, 504), (415, 414, 478, 479), (389, 388, 452, 453), (441, 442, 506, 505), (384, 415, 479, 448), (390, 389, 453, 454), (565, 566, 630, 629), (513, 512, 576, 577), (539, 538, 602, 603), (564, 565, 629, 628), (538, 537, 601, 602), (563, 564, 628, 627), (537, 536, 600, 601), (562, 563, 627, 626), (536, 535, 599, 600), (561, 562, 626, 625), (535, 534, 598, 599), (560, 561, 625, 624), (534, 533, 597, 598), (559, 560, 624, 623), (533, 532, 596, 597), (558, 559, 623, 622), (532, 531, 595, 596), (557, 558, 622, 621), (531, 530, 594, 595), (556, 557, 621, 620), (530, 529, 593, 594), (555, 556, 620, 619), (529, 528, 592, 593), (554, 555, 619, 618), (528, 527, 591, 592), (553, 554, 618, 617), (527, 526, 590, 591), (552, 553, 617, 616), (526, 525, 589, 590), (551, 552, 616, 615), (525, 524, 588, 589), (550, 551, 615, 614), (472, 471, 535, 536), (498, 499, 563, 562), (473, 472, 536, 537), (499, 500, 564, 563), (474, 473, 537, 538), (500, 501, 565, 564), (475, 474, 538, 539), (449, 448, 512, 513), (501, 502, 566, 565), (476, 475, 539, 540), (450, 449, 513, 514), (502, 503, 567, 566), (477, 476, 540, 541), (451, 450, 514, 515), (503, 504, 568, 567), (478, 477, 541, 542), (452, 451, 515, 516), (504, 505, 569, 568), (479, 478, 542, 543), (453, 452, 516, 517), (505, 506, 570, 569), (448, 479, 543, 512), (454, 453, 517, 518), (506, 507, 571, 570), (480, 481, 545, 544), (455, 454, 518, 519), (507, 508, 572, 571), (481, 482, 546, 545), (456, 455, 519, 520), (508, 509, 573, 572), (482, 483, 547, 546), (457, 456, 520, 521), (631, 632, 696, 695), (579, 578, 642, 643), (605, 604, 668, 669), (630, 631, 695, 694), (578, 577, 641, 642), (604, 603, 667, 668), (629, 630, 694, 693), (577, 576, 640, 641), (603, 602, 666, 667), (628, 629, 693, 692), (602, 601, 665, 666), (627, 628, 692, 691), (601, 600, 664, 665), (626, 627, 691, 690), (600, 599, 663, 664), (625, 626, 690, 689), (599, 598, 662, 663), (624, 625, 689, 688), (598, 597, 661, 662), (623, 624, 688, 687), (597, 596, 660, 661), (622, 623, 687, 686), (596, 595, 659, 660), (621, 622, 686, 685), (595, 594, 658, 659), (620, 621, 685, 684), (594, 593, 657, 658), (619, 620, 684, 683), (593, 592, 656, 657), (618, 619, 683, 682), (592, 591, 655, 656), (617, 618, 682, 681), (540, 539, 603, 604), (514, 513, 577, 578), (566, 567, 631, 630), (541, 540, 604, 605), (515, 514, 578, 579), (567, 568, 632, 631), (542, 541, 605, 606), (516, 515, 579, 580), (568, 569, 633, 632), (543, 542, 606, 607), (517, 516, 580, 581), (569, 570, 634, 633), (512, 543, 607, 576), (518, 517, 581, 582), (570, 571, 635, 634), (544, 545, 609, 608), (519, 518, 582, 583), (571, 572, 636, 635), (545, 546, 610, 609), (520, 519, 583, 584), (572, 573, 637, 636), (546, 547, 611, 610), (521, 520, 584, 585), (573, 574, 638, 637), (547, 548, 612, 611), (522, 521, 585, 586), (574, 575, 639, 638), (548, 549, 613, 612), (523, 522, 586, 587), (575, 544, 608, 639), (549, 550, 614, 613), (524, 523, 587, 588), (641, 640, 672, 673), (642, 641, 673, 674), (643, 642, 674, 675), (644, 643, 675, 676), (645, 644, 676, 677), (646, 645, 677, 678), (647, 646, 678, 679), (648, 647, 679, 680), (649, 648, 680, 681), (650, 649, 681, 682), (651, 650, 682, 683), (652, 651, 683, 684), (653, 652, 684, 685), (654, 653, 685, 686), (655, 654, 686, 687), (656, 655, 687, 688), (657, 656, 688, 689), (658, 657, 689, 690), (659, 658, 690, 691), (660, 659, 691, 692), (661, 660, 692, 693), (662, 661, 693, 694), (663, 662, 694, 695), (664, 663, 695, 696), (665, 664, 696, 697), (666, 665, 697, 698), (667, 666, 698, 699), (668, 667, 699, 700), (669, 668, 700, 701), (670, 669, 701, 702), (671, 670, 702, 703), (640, 671, 703, 672), (606, 605, 669, 670), (580, 579, 643, 644), (632, 633, 697, 696), (607, 606, 670, 671), (581, 580, 644, 645), (633, 634, 698, 697), (576, 607, 671, 640), (582, 581, 645, 646), (634, 635, 699, 698), (608, 609, 673, 672), (583, 582, 646, 647), (635, 636, 700, 699), (609, 610, 674, 673), (584, 583, 647, 648), (636, 637, 701, 700), (610, 611, 675, 674), (585, 584, 648, 649), (637, 638, 702, 701), (611, 612, 676, 675), (586, 585, 649, 650), (638, 639, 703, 702), (612, 613, 677, 676), (587, 586, 650, 651), (639, 608, 672, 703), (613, 614, 678, 677), (588, 587, 651, 652), (614, 615, 679, 678), (589, 588, 652, 653), (615, 616, 680, 679), (590, 589, 653, 654), (616, 617, 681, 680), (591, 590, 654, 655)])
me_cylinder_001.polygons.foreach_set('use_smooth', [True] * 704)
me_cylinder_001.use_remesh_preserve_volume = False
me_cylinder_001.use_remesh_preserve_attributes = False
me_cylinder_001.use_mirror_vertex_groups = False
me_cylinder_001.update()

# ---- objects
ob_cylinder = bpy.data.objects.new('Cylinder', me_cylinder_001)

# ---- transforms, parenting, visibility, modifiers, constraints
ob_cylinder.location = (-0.01025, -0.02596, -0.009423)
ob_cylinder.rotation_euler = (-0.009874, 0.0002739, 0.01012)
ob_cylinder.scale = (1.0, 1.0, 2.0)
ob_cylinder.lineart.crease_threshold = 0.0

# ---- collection membership
col_collection_1.objects.link(ob_cylinder)

# ---- scene / render settings (as saved in the file)
scene.frame_start = 1; scene.frame_end = 250; scene.frame_set(1)
scene.render.engine = 'BLENDER_EEVEE_NEXT'
scene.render.resolution_percentage = 50
scene.render.dither_intensity = 0.0
scene.cycles.use_denoising = False
scene.cycles.samples = 128
scene.cycles.sampling_pattern = 'TABULATED_SOBOL'
scene.cycles.light_sampling_threshold = 0.0
scene.cycles.use_adaptive_sampling = False
scene.cycles.use_light_tree = False
scene.cycles.blur_glossy = 0.0
scene.cycles.sample_clamp_indirect = 0.0
scene.view_settings.view_transform = 'Standard'
bpy.context.view_layer.update()

# ---- added for rendering (the .blend has no active camera and no usable light): camera, sun
cam_auto = bpy.data.cameras.new('AutoCamera')
cam_auto.lens = 50.0
cam_auto.sensor_width = 36.0
cam_auto.clip_end = 1000.0
ob_auto_camera = bpy.data.objects.new('AutoCamera', cam_auto)
scene.collection.objects.link(ob_auto_camera)
ob_auto_camera.location = (9.38469, -9.38949, 7.3982)
ob_auto_camera.rotation_euler = (1.09748, -7.21219e-08, 0.694738)
scene.camera = ob_auto_camera
light_auto_sun = bpy.data.lights.new('AutoSun', 'SUN')
light_auto_sun.energy = 3.0
light_auto_sun.angle = 0.0523599
ob_auto_sun = bpy.data.objects.new('AutoSun', light_auto_sun)
scene.collection.objects.link(ob_auto_sun)
ob_auto_sun.rotation_euler = (0.872665, 0.174533, 0.523599)
bpy.context.view_layer.update()
